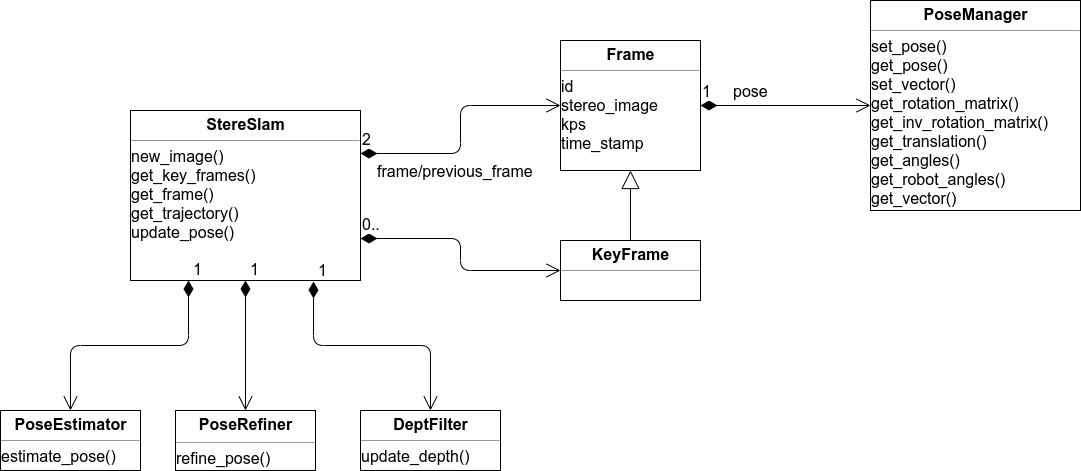

The diagram above was exported from draw.io. Its source (the exported page's mxGraphModel, read from the mxfile embedded in the PNG):
<mxGraphModel dx="1334" dy="753" grid="1" gridSize="10" guides="1" tooltips="1" connect="1" arrows="1" fold="1" page="1" pageScale="1" pageWidth="1169" pageHeight="827" math="0" shadow="0">
  <root>
    <mxCell id="WIyWlLk6GJQsqaUBKTNV-0" />
    <mxCell id="WIyWlLk6GJQsqaUBKTNV-1" parent="WIyWlLk6GJQsqaUBKTNV-0" />
    <mxCell id="4tWWTPiHNj1UkxdnCo5q-17" value="&lt;p style=&quot;margin: 0px ; margin-top: 4px ; text-align: center&quot;&gt;&lt;b&gt;StereSlam&lt;/b&gt;&lt;/p&gt;&lt;hr size=&quot;1&quot;&gt;new_image()&lt;br&gt;get_key_frames()&amp;nbsp;&lt;br&gt;get_frame()&lt;br&gt;get_trajectory()&lt;br&gt;update_pose()&lt;br&gt;&lt;div style=&quot;height: 2px&quot;&gt;&lt;br&gt;&lt;/div&gt;&lt;div style=&quot;height: 2px&quot;&gt;&lt;br&gt;&lt;/div&gt;" style="verticalAlign=top;align=left;overflow=fill;fontSize=12;fontFamily=Helvetica;html=1;" vertex="1" parent="WIyWlLk6GJQsqaUBKTNV-1">
      <mxGeometry x="170" y="170" width="230" height="170" as="geometry" />
    </mxCell>
    <mxCell id="4tWWTPiHNj1UkxdnCo5q-18" value="&lt;p style=&quot;margin: 0px ; margin-top: 4px ; text-align: center&quot;&gt;&lt;b&gt;PoseEstimator&lt;/b&gt;&lt;/p&gt;&lt;hr size=&quot;1&quot;&gt;estimate_pose()&lt;div style=&quot;height: 2px&quot;&gt;&lt;/div&gt;&lt;hr size=&quot;1&quot;&gt;&lt;div style=&quot;height: 2px&quot;&gt;&lt;/div&gt;" style="verticalAlign=top;align=left;overflow=fill;fontSize=12;fontFamily=Helvetica;html=1;" vertex="1" parent="WIyWlLk6GJQsqaUBKTNV-1">
      <mxGeometry x="40" y="470" width="140" height="60" as="geometry" />
    </mxCell>
    <mxCell id="4tWWTPiHNj1UkxdnCo5q-19" value="&lt;p style=&quot;margin: 0px ; margin-top: 4px ; text-align: center&quot;&gt;&lt;b&gt;PoseRefiner&lt;/b&gt;&lt;/p&gt;&lt;div style=&quot;height: 2px&quot;&gt;&lt;br&gt;&lt;/div&gt;&lt;hr size=&quot;1&quot;&gt;&lt;div style=&quot;height: 2px&quot;&gt;refine_pose()&lt;/div&gt;" style="verticalAlign=top;align=left;overflow=fill;fontSize=12;fontFamily=Helvetica;html=1;" vertex="1" parent="WIyWlLk6GJQsqaUBKTNV-1">
      <mxGeometry x="215" y="470" width="140" height="60" as="geometry" />
    </mxCell>
    <mxCell id="4tWWTPiHNj1UkxdnCo5q-21" value="&lt;p style=&quot;margin: 0px ; margin-top: 4px ; text-align: center&quot;&gt;&lt;b&gt;DeptFilter&lt;/b&gt;&lt;/p&gt;&lt;hr size=&quot;1&quot;&gt;update_depth()&lt;div style=&quot;height: 2px&quot;&gt;&lt;/div&gt;&lt;hr size=&quot;1&quot;&gt;&lt;div style=&quot;height: 2px&quot;&gt;&lt;/div&gt;" style="verticalAlign=top;align=left;overflow=fill;fontSize=12;fontFamily=Helvetica;html=1;" vertex="1" parent="WIyWlLk6GJQsqaUBKTNV-1">
      <mxGeometry x="400" y="470" width="140" height="60" as="geometry" />
    </mxCell>
    <mxCell id="4tWWTPiHNj1UkxdnCo5q-23" value="1" style="endArrow=open;html=1;endSize=12;startArrow=diamondThin;startSize=14;startFill=1;edgeStyle=orthogonalEdgeStyle;align=left;verticalAlign=bottom;exitX=0.25;exitY=1;exitDx=0;exitDy=0;" edge="1" parent="WIyWlLk6GJQsqaUBKTNV-1" source="4tWWTPiHNj1UkxdnCo5q-17" target="4tWWTPiHNj1UkxdnCo5q-18">
      <mxGeometry x="-1" y="3" relative="1" as="geometry">
        <mxPoint x="70" y="550" as="sourcePoint" />
        <mxPoint x="230" y="550" as="targetPoint" />
      </mxGeometry>
    </mxCell>
    <mxCell id="4tWWTPiHNj1UkxdnCo5q-24" value="1" style="endArrow=open;html=1;endSize=12;startArrow=diamondThin;startSize=14;startFill=1;edgeStyle=orthogonalEdgeStyle;align=left;verticalAlign=bottom;exitX=0.5;exitY=1;exitDx=0;exitDy=0;entryX=0.5;entryY=0;entryDx=0;entryDy=0;" edge="1" parent="WIyWlLk6GJQsqaUBKTNV-1" source="4tWWTPiHNj1UkxdnCo5q-17" target="4tWWTPiHNj1UkxdnCo5q-19">
      <mxGeometry x="-1" y="3" relative="1" as="geometry">
        <mxPoint x="295" y="350" as="sourcePoint" />
        <mxPoint x="150" y="480" as="targetPoint" />
      </mxGeometry>
    </mxCell>
    <mxCell id="4tWWTPiHNj1UkxdnCo5q-26" value="1" style="endArrow=open;html=1;endSize=12;startArrow=diamondThin;startSize=14;startFill=1;edgeStyle=orthogonalEdgeStyle;align=left;verticalAlign=bottom;exitX=0.796;exitY=1.004;exitDx=0;exitDy=0;entryX=0.5;entryY=0;entryDx=0;entryDy=0;exitPerimeter=0;" edge="1" parent="WIyWlLk6GJQsqaUBKTNV-1" source="4tWWTPiHNj1UkxdnCo5q-17" target="4tWWTPiHNj1UkxdnCo5q-21">
      <mxGeometry x="-1" y="3" relative="1" as="geometry">
        <mxPoint x="295" y="350" as="sourcePoint" />
        <mxPoint x="300" y="480" as="targetPoint" />
      </mxGeometry>
    </mxCell>
    <mxCell id="4tWWTPiHNj1UkxdnCo5q-27" value="&lt;p style=&quot;margin: 0px ; margin-top: 4px ; text-align: center&quot;&gt;&lt;b&gt;Frame&lt;/b&gt;&lt;/p&gt;&lt;hr size=&quot;1&quot;&gt;&lt;div style=&quot;height: 2px&quot;&gt;id&lt;br&gt;stereo_image&lt;br&gt;kps&lt;br&gt;time_stamp&lt;/div&gt;" style="verticalAlign=top;align=left;overflow=fill;fontSize=12;fontFamily=Helvetica;html=1;" vertex="1" parent="WIyWlLk6GJQsqaUBKTNV-1">
      <mxGeometry x="600" y="100" width="140" height="130" as="geometry" />
    </mxCell>
    <mxCell id="4tWWTPiHNj1UkxdnCo5q-31" value="&lt;p style=&quot;margin: 0px ; margin-top: 4px ; text-align: center&quot;&gt;&lt;b&gt;KeyFrame&lt;/b&gt;&lt;/p&gt;&lt;hr size=&quot;1&quot;&gt;&lt;div style=&quot;height: 2px&quot;&gt;&lt;/div&gt;" style="verticalAlign=top;align=left;overflow=fill;fontSize=12;fontFamily=Helvetica;html=1;" vertex="1" parent="WIyWlLk6GJQsqaUBKTNV-1">
      <mxGeometry x="600" y="300" width="140" height="60" as="geometry" />
    </mxCell>
    <mxCell id="4tWWTPiHNj1UkxdnCo5q-32" value="&lt;p style=&quot;margin: 0px ; margin-top: 4px ; text-align: center&quot;&gt;&lt;b&gt;PoseManager&lt;/b&gt;&lt;/p&gt;&lt;hr size=&quot;1&quot;&gt;&lt;div style=&quot;height: 2px&quot;&gt;set_pose()&lt;br&gt;get_pose()&lt;br&gt;set_vector()&lt;br&gt;get_rotation_matrix()&lt;br&gt;get_inv_rotation_matrix()&lt;br&gt;get_translation()&lt;br&gt;get_angles()&lt;br&gt;get_robot_angles()&lt;br&gt;get_vector()&lt;/div&gt;" style="verticalAlign=top;align=left;overflow=fill;fontSize=12;fontFamily=Helvetica;html=1;" vertex="1" parent="WIyWlLk6GJQsqaUBKTNV-1">
      <mxGeometry x="910" y="60" width="210" height="210" as="geometry" />
    </mxCell>
    <mxCell id="4tWWTPiHNj1UkxdnCo5q-33" value="0.." style="endArrow=open;html=1;endSize=12;startArrow=diamondThin;startSize=14;startFill=1;edgeStyle=orthogonalEdgeStyle;align=left;verticalAlign=bottom;exitX=1;exitY=0.75;exitDx=0;exitDy=0;entryX=0;entryY=0.5;entryDx=0;entryDy=0;" edge="1" parent="WIyWlLk6GJQsqaUBKTNV-1" source="4tWWTPiHNj1UkxdnCo5q-17" target="4tWWTPiHNj1UkxdnCo5q-31">
      <mxGeometry x="-1" y="3" relative="1" as="geometry">
        <mxPoint x="363" y="351" as="sourcePoint" />
        <mxPoint x="480" y="480" as="targetPoint" />
      </mxGeometry>
    </mxCell>
    <mxCell id="4tWWTPiHNj1UkxdnCo5q-34" value="2" style="endArrow=open;html=1;endSize=12;startArrow=diamondThin;startSize=14;startFill=1;edgeStyle=orthogonalEdgeStyle;align=left;verticalAlign=bottom;exitX=1;exitY=0.25;exitDx=0;exitDy=0;entryX=0;entryY=0.5;entryDx=0;entryDy=0;" edge="1" parent="WIyWlLk6GJQsqaUBKTNV-1" source="4tWWTPiHNj1UkxdnCo5q-17" target="4tWWTPiHNj1UkxdnCo5q-27">
      <mxGeometry x="-1" y="3" relative="1" as="geometry">
        <mxPoint x="410" y="308" as="sourcePoint" />
        <mxPoint x="610" y="320" as="targetPoint" />
      </mxGeometry>
    </mxCell>
    <mxCell id="4tWWTPiHNj1UkxdnCo5q-36" value="1" style="endArrow=open;html=1;endSize=12;startArrow=diamondThin;startSize=14;startFill=1;edgeStyle=orthogonalEdgeStyle;align=left;verticalAlign=bottom;entryX=0;entryY=0.5;entryDx=0;entryDy=0;exitX=1;exitY=0.5;exitDx=0;exitDy=0;" edge="1" parent="WIyWlLk6GJQsqaUBKTNV-1" source="4tWWTPiHNj1UkxdnCo5q-27" target="4tWWTPiHNj1UkxdnCo5q-32">
      <mxGeometry x="-1" y="3" relative="1" as="geometry">
        <mxPoint x="760" y="190" as="sourcePoint" />
        <mxPoint x="940" y="225" as="targetPoint" />
      </mxGeometry>
    </mxCell>
    <mxCell id="4tWWTPiHNj1UkxdnCo5q-40" value="" style="endArrow=block;endSize=16;endFill=0;html=1;entryX=0.5;entryY=1;entryDx=0;entryDy=0;exitX=0.5;exitY=0;exitDx=0;exitDy=0;" edge="1" parent="WIyWlLk6GJQsqaUBKTNV-1" source="4tWWTPiHNj1UkxdnCo5q-31" target="4tWWTPiHNj1UkxdnCo5q-27">
      <mxGeometry width="160" relative="1" as="geometry">
        <mxPoint x="610" y="420" as="sourcePoint" />
        <mxPoint x="770" y="420" as="targetPoint" />
      </mxGeometry>
    </mxCell>
    <mxCell id="4tWWTPiHNj1UkxdnCo5q-41" value="pose" style="text;html=1;align=center;verticalAlign=middle;resizable=0;points=[];autosize=1;" vertex="1" parent="WIyWlLk6GJQsqaUBKTNV-1">
      <mxGeometry x="770" y="140" width="40" height="20" as="geometry" />
    </mxCell>
    <mxCell id="4tWWTPiHNj1UkxdnCo5q-43" value="frame/previous_frame" style="text;html=1;align=center;verticalAlign=middle;resizable=0;points=[];autosize=1;" vertex="1" parent="WIyWlLk6GJQsqaUBKTNV-1">
      <mxGeometry x="430" y="220" width="130" height="20" as="geometry" />
    </mxCell>
  </root>
</mxGraphModel>